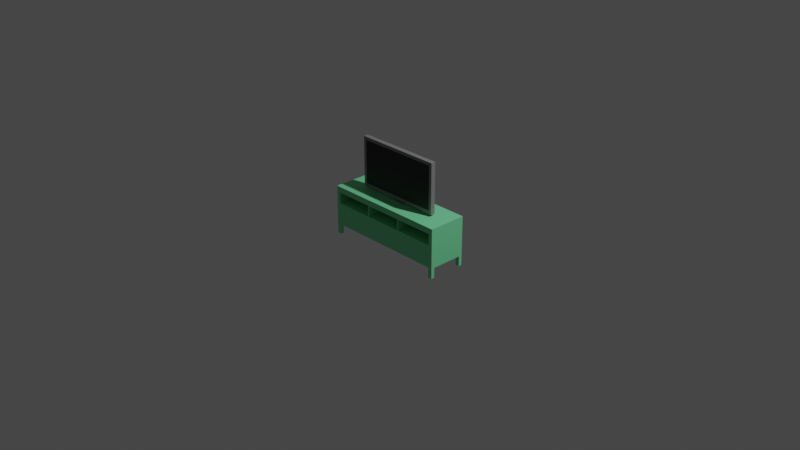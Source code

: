 # Source: TVStand.blend  (saved by Blender 3.0.42; exported with 4.5.12 LTS)
import bpy
from mathutils import Matrix  # noqa: F401  (used for matrix-valued properties, if any)

bpy.ops.wm.read_factory_settings(use_empty=True)
scene = bpy.context.scene
scene.name = 'Scene'

# ---- collections
col_collection = bpy.data.collections.new('Collection'); scene.collection.children.link(col_collection)

# ---- materials (node trees are filled in below, after node groups)
mat_woodbody = bpy.data.materials.new('WoodBody')
mat_woodbody.use_transparent_shadow = False
mat_tvbody = bpy.data.materials.new('TVBody')
mat_tvbody.use_transparent_shadow = False
mat_tvscreen = bpy.data.materials.new('TVScreen')
mat_tvscreen.use_transparent_shadow = False

# ---- material node trees
mat_woodbody.use_nodes = True; mat_woodbody.node_tree.nodes.clear()
_N = mat_woodbody.node_tree.nodes; _L = mat_woodbody.node_tree.links
n0 = _N.new('ShaderNodeBsdfPrincipled'); n0.name = 'Principled BSDF'; n0.location = (10, 300)
n0.distribution = 'GGX'
n0.subsurface_method = 'RANDOM_WALK_SKIN'
n0.inputs[0].default_value = (0.199, 0.8, 0.3754, 1.0)
n0.inputs[3].default_value = 1.45
n0.inputs[27].default_value = (0.0, 0.0, 0.0, 1.0)
n0.inputs[28].default_value = 1.0
n1 = _N.new('ShaderNodeOutputMaterial'); n1.name = 'Material Output'; n1.location = (300, 300)
_L.new(n0.outputs[0], n1.inputs[0])
n1.is_active_output = True
mat_tvbody.use_nodes = True; mat_tvbody.node_tree.nodes.clear()
_N = mat_tvbody.node_tree.nodes; _L = mat_tvbody.node_tree.links
n0 = _N.new('ShaderNodeBsdfPrincipled'); n0.name = 'Principled BSDF'; n0.location = (10, 300)
n0.distribution = 'GGX'
n0.subsurface_method = 'RANDOM_WALK_SKIN'
n0.inputs[0].default_value = (0.2266, 0.2266, 0.2266, 1.0)
n0.inputs[3].default_value = 1.45
n0.inputs[27].default_value = (0.0, 0.0, 0.0, 1.0)
n0.inputs[28].default_value = 1.0
n1 = _N.new('ShaderNodeOutputMaterial'); n1.name = 'Material Output'; n1.location = (300, 300)
_L.new(n0.outputs[0], n1.inputs[0])
n1.is_active_output = True
mat_tvscreen.use_nodes = True; mat_tvscreen.node_tree.nodes.clear()
_N = mat_tvscreen.node_tree.nodes; _L = mat_tvscreen.node_tree.links
n0 = _N.new('ShaderNodeBsdfPrincipled'); n0.name = 'Principled BSDF'; n0.location = (10, 300)
n0.distribution = 'GGX'
n0.subsurface_method = 'RANDOM_WALK_SKIN'
n0.inputs[0].default_value = (0.0, 0.0, 0.0, 1.0)
n0.inputs[3].default_value = 1.45
n0.inputs[27].default_value = (0.0, 0.0, 0.0, 1.0)
n0.inputs[28].default_value = 1.0
n1 = _N.new('ShaderNodeOutputMaterial'); n1.name = 'Material Output'; n1.location = (300, 300)
_L.new(n0.outputs[0], n1.inputs[0])
n1.is_active_output = True

# ---- world
world_world = bpy.data.worlds.new('World'); scene.world = world_world
world_world.use_nodes = True; world_world.node_tree.nodes.clear()
_N = world_world.node_tree.nodes; _L = world_world.node_tree.links
n0 = _N.new('ShaderNodeOutputWorld'); n0.name = 'World Output'; n0.location = (300, 300)
n1 = _N.new('ShaderNodeBackground'); n1.name = 'Background'; n1.location = (10, 300)
n1.inputs[0].default_value = (0.05088, 0.05088, 0.05088, 1.0)
_L.new(n1.outputs[0], n0.inputs[0])
n0.is_active_output = True
world_world.color = (0.05088, 0.05088, 0.05088)
world_world.use_sun_shadow = False
world_world.sun_shadow_jitter_overblur = 0.0

# ---- cameras
cam_camera = bpy.data.cameras.new('Camera')
cam_camera.clip_end = 100.0
cam_camera.ortho_scale = 7.314

# ---- lights
light_light = bpy.data.lights.new('Light', 'POINT')
light_light.transmission_factor = 0.0
light_light.energy = 1000.0
light_light.shadow_soft_size = 0.1
light_light.shadow_maximum_resolution = 0.006
light_light.use_absolute_resolution = True

# ---- meshes
me_cube_001 = bpy.data.meshes.new('Cube.001')
me_cube_001.from_pydata([(0.6888, -0.735, 0.735), (0.6888, 0.735, -0.735), (0.6888, -0.735, -0.735), (0.6888, 0.735, 0.735), (0.735, -0.735, -0.735), (0.735, -0.735, 0.735), (0.735, 0.735, -0.735), (0.735, 0.735, 0.735), (0.0, 0.735, -0.735), (0.0, 0.735, 0.735), (0.0, -0.735, -0.735), (0.0, -0.735, 0.735), (0.2327, -0.735, -0.735), (0.2327, 0.735, -0.735), (0.2327, 0.735, 0.735), (0.2327, -0.735, 0.735), (0.6888, 0.735, -0.6045), (0.6888, -0.735, -0.6045), (0.735, 0.735, -0.6045), (0.735, -0.735, -0.6045), (0.0, -0.735, -0.6045), (0.0, 0.735, -0.6045), (0.2327, -0.735, -0.6045), (0.2327, 0.735, -0.6045), (0.6888, 0.735, 0.5132), (0.6888, -0.735, 0.5132), (0.735, 0.735, 0.5132), (0.735, -0.735, 0.5132), (0.0, -0.735, 0.5132), (0.0, 0.735, 0.5132), (0.2327, -0.735, 0.5132), (0.2327, 0.735, 0.5132), (0.6888, 0.735, 0.09405), (0.6888, -0.735, 0.09405), (0.735, 0.735, 0.09405), (0.735, -0.735, 0.09405), (0.0, -0.735, 0.09405), (0.0, 0.735, 0.09405), (0.2327, -0.735, 0.09405), (0.2327, 0.735, 0.09405), (0.6888, -0.6039, -0.735), (0.735, -0.6039, -0.735), (0.735, -0.6039, 0.735), (0.6888, -0.6039, 0.735), (0.0, -0.6039, 0.735), (0.0, -0.6039, -0.735), (0.2327, -0.6039, 0.735), (0.2327, -0.6039, -0.735), (0.735, -0.6039, -0.6045), (0.735, -0.6039, 0.5132), (0.735, -0.6039, 0.09405), (0.735, 0.6042, -0.735), (0.6888, 0.6042, -0.735), (0.735, 0.6042, 0.735), (0.6888, 0.6042, 0.735), (0.0, 0.6042, 0.735), (0.0, 0.6042, -0.735), (0.2327, 0.6042, 0.735), (0.2327, 0.6042, -0.735), (0.735, 0.6042, -0.6045), (0.735, 0.6042, 0.5132), (0.735, 0.6042, 0.09405), (0.6888, -0.6039, -1.113), (0.6888, -0.735, -1.113), (0.735, 0.735, -1.113), (0.6888, 0.735, -1.113), (0.735, 0.6042, -1.113), (0.735, -0.735, -1.113), (0.735, -0.6039, -1.113), (0.6888, 0.6042, -1.113), (0.2216, 0.735, -0.735), (0.2216, -0.735, 0.735), (0.2216, -0.735, -0.735), (0.2216, 0.735, 0.735), (0.2216, 0.735, -0.6045), (0.2216, -0.735, -0.6045), (0.2216, 0.735, 0.5132), (0.2216, -0.735, 0.5132), (0.2216, -0.735, 0.09405), (0.2216, 0.735, 0.09405), (0.2216, -0.6039, -0.735), (0.2216, -0.6039, 0.735), (0.2216, 0.6042, 0.735), (0.2216, 0.6042, -0.735), (0.2216, 0.6045, 0.5132), (0.0, 0.6045, 0.5132), (0.6888, 0.6045, 0.5132), (0.2327, 0.6045, 0.5132), (0.6888, 0.6045, 0.09405), (0.0, 0.6045, 0.09405), (0.2327, 0.6045, 0.09405), (0.2216, 0.6045, 0.09405), (-0.6888, -0.735, 0.735), (-0.6888, 0.735, -0.735), (-0.6888, -0.735, -0.735), (-0.6888, 0.735, 0.735), (-0.735, -0.735, -0.735), (-0.735, -0.735, 0.735), (-0.735, 0.735, -0.735), (-0.735, 0.735, 0.735), (-0.2327, -0.735, -0.735), (-0.2327, 0.735, -0.735), (-0.2327, 0.735, 0.735), (-0.2327, -0.735, 0.735), (-0.6888, 0.735, -0.6045), (-0.6888, -0.735, -0.6045), (-0.735, 0.735, -0.6045), (-0.735, -0.735, -0.6045), (-0.2327, -0.735, -0.6045), (-0.2327, 0.735, -0.6045), (-0.6888, 0.735, 0.5132), (-0.6888, -0.735, 0.5132), (-0.735, 0.735, 0.5132), (-0.735, -0.735, 0.5132), (-0.2327, -0.735, 0.5132), (-0.2327, 0.735, 0.5132), (-0.6888, 0.735, 0.09405), (-0.6888, -0.735, 0.09405), (-0.735, 0.735, 0.09405), (-0.735, -0.735, 0.09405), (-0.2327, -0.735, 0.09405), (-0.2327, 0.735, 0.09405), (-0.6888, -0.6039, -0.735), (-0.735, -0.6039, -0.735), (-0.735, -0.6039, 0.735), (-0.6888, -0.6039, 0.735), (-0.2327, -0.6039, 0.735), (-0.2327, -0.6039, -0.735), (-0.735, -0.6039, -0.6045), (-0.735, -0.6039, 0.5132), (-0.735, -0.6039, 0.09405), (-0.735, 0.6042, -0.735), (-0.6888, 0.6042, -0.735), (-0.735, 0.6042, 0.735), (-0.6888, 0.6042, 0.735), (-0.2327, 0.6042, 0.735), (-0.2327, 0.6042, -0.735), (-0.735, 0.6042, -0.6045), (-0.735, 0.6042, 0.5132), (-0.735, 0.6042, 0.09405), (-0.6888, -0.6039, -1.113), (-0.6888, -0.735, -1.113), (-0.735, 0.735, -1.113), (-0.6888, 0.735, -1.113), (-0.735, 0.6042, -1.113), (-0.735, -0.735, -1.113), (-0.735, -0.6039, -1.113), (-0.6888, 0.6042, -1.113), (-0.2216, 0.735, -0.735), (-0.2216, -0.735, 0.735), (-0.2216, -0.735, -0.735), (-0.2216, 0.735, 0.735), (-0.2216, 0.735, -0.6045), (-0.2216, -0.735, -0.6045), (-0.2216, 0.735, 0.5132), (-0.2216, -0.735, 0.5132), (-0.2216, -0.735, 0.09405), (-0.2216, 0.735, 0.09405), (-0.2216, -0.6039, -0.735), (-0.2216, -0.6039, 0.735), (-0.2216, 0.6042, 0.735), (-0.2216, 0.6042, -0.735), (-0.2216, 0.6045, 0.5132), (-0.6888, 0.6045, 0.5132), (-0.2327, 0.6045, 0.5132), (-0.6888, 0.6045, 0.09405), (-0.2327, 0.6045, 0.09405), (-0.2216, 0.6045, 0.09405)], [], [(31, 14, 3, 24), (24, 3, 7, 26), (49, 42, 5, 27), (47, 40, 2, 12), (1, 6, 64, 65), (42, 43, 0, 5), (81, 44, 11, 71), (25, 0, 15, 30), (77, 71, 11, 28), (27, 5, 0, 25), (43, 46, 15, 0), (80, 47, 12, 72), (76, 73, 14, 31), (70, 74, 23, 13), (4, 19, 17, 2), (72, 75, 20, 10), (2, 17, 22, 12), (41, 48, 19, 4), (1, 16, 18, 6), (13, 23, 16, 1), (79, 76, 31, 39), (35, 27, 25, 33), (38, 33, 88, 90), (50, 49, 27, 35), (32, 24, 26, 34), (39, 31, 24, 32), (23, 39, 32, 16), (16, 32, 34, 18), (48, 50, 35, 19), (17, 33, 38, 22), (75, 78, 36, 20), (19, 35, 33, 17), (74, 79, 39, 23), (59, 61, 50, 48), (61, 60, 49, 50), (51, 59, 48, 41), (83, 58, 47, 80), (54, 57, 46, 43), (82, 55, 44, 81), (53, 54, 43, 42), (52, 51, 41, 40), (58, 52, 40, 47), (60, 53, 42, 49), (26, 7, 53, 60), (13, 1, 52, 58), (40, 41, 68, 62), (7, 3, 54, 53), (73, 9, 55, 82), (3, 14, 57, 54), (70, 13, 58, 83), (6, 18, 59, 51), (34, 26, 60, 61), (18, 34, 61, 59), (62, 68, 67, 63), (65, 64, 66, 69), (2, 40, 62, 63), (4, 2, 63, 67), (51, 52, 69, 66), (41, 4, 67, 68), (52, 1, 65, 69), (6, 51, 66, 64), (8, 70, 83, 56), (14, 73, 82, 57), (57, 82, 81, 46), (56, 83, 80, 45), (21, 37, 79, 74), (22, 38, 78, 75), (38, 30, 77, 78), (37, 29, 76, 79), (12, 22, 75, 72), (8, 21, 74, 70), (29, 9, 73, 76), (45, 80, 72, 10), (30, 15, 71, 77), (46, 81, 71, 15), (91, 84, 85, 89), (88, 86, 87, 90), (25, 30, 87, 86), (78, 77, 84, 91), (36, 78, 91, 89), (33, 25, 86, 88), (30, 38, 90, 87), (77, 28, 85, 84), (115, 110, 95, 102), (110, 112, 99, 95), (129, 113, 97, 124), (127, 100, 94, 122), (93, 143, 142, 98), (124, 97, 92, 125), (159, 149, 11, 44), (111, 114, 103, 92), (155, 28, 11, 149), (113, 111, 92, 97), (125, 92, 103, 126), (158, 150, 100, 127), (154, 115, 102, 151), (148, 101, 109, 152), (96, 94, 105, 107), (150, 10, 20, 153), (94, 100, 108, 105), (123, 96, 107, 128), (93, 98, 106, 104), (101, 93, 104, 109), (157, 121, 115, 154), (119, 117, 111, 113), (120, 166, 165, 117), (130, 119, 113, 129), (116, 118, 112, 110), (121, 116, 110, 115), (109, 104, 116, 121), (104, 106, 118, 116), (128, 107, 119, 130), (105, 108, 120, 117), (153, 20, 36, 156), (107, 105, 117, 119), (152, 109, 121, 157), (137, 128, 130, 139), (139, 130, 129, 138), (131, 123, 128, 137), (161, 158, 127, 136), (134, 125, 126, 135), (160, 159, 44, 55), (133, 124, 125, 134), (132, 122, 123, 131), (136, 127, 122, 132), (138, 129, 124, 133), (112, 138, 133, 99), (101, 136, 132, 93), (122, 140, 146, 123), (99, 133, 134, 95), (151, 160, 55, 9), (95, 134, 135, 102), (148, 161, 136, 101), (98, 131, 137, 106), (118, 139, 138, 112), (106, 137, 139, 118), (140, 141, 145, 146), (143, 147, 144, 142), (94, 141, 140, 122), (96, 145, 141, 94), (131, 144, 147, 132), (123, 146, 145, 96), (132, 147, 143, 93), (98, 142, 144, 131), (8, 56, 161, 148), (102, 135, 160, 151), (135, 126, 159, 160), (56, 45, 158, 161), (21, 152, 157, 37), (108, 153, 156, 120), (120, 156, 155, 114), (37, 157, 154, 29), (100, 150, 153, 108), (8, 148, 152, 21), (29, 154, 151, 9), (45, 10, 150, 158), (114, 155, 149, 103), (126, 103, 149, 159), (167, 89, 85, 162), (165, 166, 164, 163), (111, 163, 164, 114), (156, 167, 162, 155), (36, 89, 167, 156), (117, 165, 163, 111), (114, 164, 166, 120), (155, 162, 85, 28)])
_uv = me_cube_001.uv_layers.new(name='UVMap')
_uv.uv.foreach_set('vector', [0.5873, 0.4146, 0.625, 0.4146, 0.625, 0.4921, 0.5873, 0.4921, 0.5873, 0.4921, 0.625, 0.4921, 0.625, 0.5, 0.5873, 0.5, 0.5873, 0.7277, 0.625, 0.7277, 0.625, 0.75, 0.5873, 0.75, 0.2896, 0.7277, 0.3671, 0.7277, 0.3671, 0.75, 0.2896, 0.75, 0.375, 0.4921, 0.375, 0.5, 0.375, 0.5, 0.375, 0.4921, 0.625, 0.7277, 0.6329, 0.7277, 0.6329, 0.75, 0.625, 0.75, 0.7123, 0.7277, 0.75, 0.7277, 0.75, 0.75, 0.7123, 0.75, 0.5873, 0.7579, 0.625, 0.7579, 0.625, 0.8354, 0.5873, 0.8354, 0.5873, 0.8373, 0.625, 0.8373, 0.625, 0.875, 0.5873, 0.875, 0.5873, 0.75, 0.625, 0.75, 0.625, 0.7579, 0.5873, 0.7579, 0.6329, 0.7277, 0.7104, 0.7277, 0.7104, 0.75, 0.6329, 0.75, 0.2877, 0.7277, 0.2896, 0.7277, 0.2896, 0.75, 0.2877, 0.75, 0.5873, 0.4127, 0.625, 0.4127, 0.625, 0.4146, 0.5873, 0.4146, 0.375, 0.4127, 0.3972, 0.4127, 0.3972, 0.4146, 0.375, 0.4146, 0.375, 0.75, 0.3972, 0.75, 0.3972, 0.7579, 0.375, 0.7579, 0.375, 0.8373, 0.3972, 0.8373, 0.3972, 0.875, 0.375, 0.875, 0.375, 0.7579, 0.3972, 0.7579, 0.3972, 0.8354, 0.375, 0.8354, 0.375, 0.7277, 0.3972, 0.7277, 0.3972, 0.75, 0.375, 0.75, 0.375, 0.4921, 0.3972, 0.4921, 0.3972, 0.5, 0.375, 0.5, 0.375, 0.4146, 0.3972, 0.4146, 0.3972, 0.4921, 0.375, 0.4921, 0.516, 0.4127, 0.5873, 0.4127, 0.5873, 0.4146, 0.516, 0.4146, 0.516, 0.75, 0.5873, 0.75, 0.5873, 0.7579, 0.516, 0.7579, 0.516, 0.8354, 0.516, 0.7579, 0.516, 0.7579, 0.516, 0.8354, 0.516, 0.7277, 0.5873, 0.7277, 0.5873, 0.75, 0.516, 0.75, 0.516, 0.4921, 0.5873, 0.4921, 0.5873, 0.5, 0.516, 0.5, 0.516, 0.4146, 0.5873, 0.4146, 0.5873, 0.4921, 0.516, 0.4921, 0.3972, 0.4146, 0.516, 0.4146, 0.516, 0.4921, 0.3972, 0.4921, 0.3972, 0.4921, 0.516, 0.4921, 0.516, 0.5, 0.3972, 0.5, 0.3972, 0.7277, 0.516, 0.7277, 0.516, 0.75, 0.3972, 0.75, 0.3972, 0.7579, 0.516, 0.7579, 0.516, 0.8354, 0.3972, 0.8354, 0.3972, 0.8373, 0.516, 0.8373, 0.516, 0.875, 0.3972, 0.875, 0.3972, 0.75, 0.516, 0.75, 0.516, 0.7579, 0.3972, 0.7579, 0.3972, 0.4127, 0.516, 0.4127, 0.516, 0.4146, 0.3972, 0.4146, 0.3972, 0.5222, 0.516, 0.5222, 0.516, 0.7277, 0.3972, 0.7277, 0.516, 0.5222, 0.5873, 0.5222, 0.5873, 0.7277, 0.516, 0.7277, 0.375, 0.5222, 0.3972, 0.5222, 0.3972, 0.7277, 0.375, 0.7277, 0.2877, 0.5222, 0.2896, 0.5222, 0.2896, 0.7277, 0.2877, 0.7277, 0.6329, 0.5222, 0.7104, 0.5222, 0.7104, 0.7277, 0.6329, 0.7277, 0.7123, 0.5222, 0.75, 0.5222, 0.75, 0.7277, 0.7123, 0.7277, 0.625, 0.5222, 0.6329, 0.5222, 0.6329, 0.7277, 0.625, 0.7277, 0.3671, 0.5222, 0.375, 0.5222, 0.375, 0.7277, 0.3671, 0.7277, 0.2896, 0.5222, 0.3671, 0.5222, 0.3671, 0.7277, 0.2896, 0.7277, 0.5873, 0.5222, 0.625, 0.5222, 0.625, 0.7277, 0.5873, 0.7277, 0.5873, 0.5, 0.625, 0.5, 0.625, 0.5222, 0.5873, 0.5222, 0.2896, 0.5, 0.3671, 0.5, 0.3671, 0.5222, 0.2896, 0.5222, 0.3671, 0.7277, 0.375, 0.7277, 0.375, 0.7277, 0.3671, 0.7277, 0.625, 0.5, 0.6329, 0.5, 0.6329, 0.5222, 0.625, 0.5222, 0.7123, 0.5, 0.75, 0.5, 0.75, 0.5222, 0.7123, 0.5222, 0.6329, 0.5, 0.7104, 0.5, 0.7104, 0.5222, 0.6329, 0.5222, 0.2877, 0.5, 0.2896, 0.5, 0.2896, 0.5222, 0.2877, 0.5222, 0.375, 0.5, 0.3972, 0.5, 0.3972, 0.5222, 0.375, 0.5222, 0.516, 0.5, 0.5873, 0.5, 0.5873, 0.5222, 0.516, 0.5222, 0.3972, 0.5, 0.516, 0.5, 0.516, 0.5222, 0.3972, 0.5222, 0.3671, 0.7277, 0.375, 0.7277, 0.375, 0.75, 0.3671, 0.75, 0.3671, 0.5, 0.375, 0.5, 0.375, 0.5222, 0.3671, 0.5222, 0.3671, 0.75, 0.3671, 0.7277, 0.3671, 0.7277, 0.3671, 0.75, 0.375, 0.75, 0.375, 0.7579, 0.375, 0.7579, 0.375, 0.75, 0.375, 0.5222, 0.3671, 0.5222, 0.3671, 0.5222, 0.375, 0.5222, 0.375, 0.7277, 0.375, 0.75, 0.375, 0.75, 0.375, 0.7277, 0.3671, 0.5222, 0.3671, 0.5, 0.3671, 0.5, 0.3671, 0.5222, 0.375, 0.5, 0.375, 0.5222, 0.375, 0.5222, 0.375, 0.5, 0.25, 0.5, 0.2877, 0.5, 0.2877, 0.5222, 0.25, 0.5222, 0.7104, 0.5, 0.7123, 0.5, 0.7123, 0.5222, 0.7104, 0.5222, 0.7104, 0.5222, 0.7123, 0.5222, 0.7123, 0.7277, 0.7104, 0.7277, 0.25, 0.5222, 0.2877, 0.5222, 0.2877, 0.7277, 0.25, 0.7277, 0.3972, 0.375, 0.516, 0.375, 0.516, 0.4127, 0.3972, 0.4127, 0.3972, 0.8354, 0.516, 0.8354, 0.516, 0.8373, 0.3972, 0.8373, 0.516, 0.8354, 0.5873, 0.8354, 0.5873, 0.8373, 0.516, 0.8373, 0.516, 0.375, 0.5873, 0.375, 0.5873, 0.4127, 0.516, 0.4127, 0.375, 0.8354, 0.3972, 0.8354, 0.3972, 0.8373, 0.375, 0.8373, 0.375, 0.375, 0.3972, 0.375, 0.3972, 0.4127, 0.375, 0.4127, 0.5873, 0.375, 0.625, 0.375, 0.625, 0.4127, 0.5873, 0.4127, 0.25, 0.7277, 0.2877, 0.7277, 0.2877, 0.75, 0.25, 0.75, 0.5873, 0.8354, 0.625, 0.8354, 0.625, 0.8373, 0.5873, 0.8373, 0.7104, 0.7277, 0.7123, 0.7277, 0.7123, 0.75, 0.7104, 0.75, 0.516, 0.8373, 0.5873, 0.8373, 0.5873, 0.875, 0.516, 0.875, 0.516, 0.7579, 0.5873, 0.7579, 0.5873, 0.8354, 0.516, 0.8354, 0.5873, 0.7579, 0.5873, 0.8354, 0.5873, 0.8354, 0.5873, 0.7579, 0.516, 0.8373, 0.5873, 0.8373, 0.5873, 0.8373, 0.516, 0.8373, 0.516, 0.875, 0.516, 0.8373, 0.516, 0.8373, 0.516, 0.875, 0.516, 0.7579, 0.5873, 0.7579, 0.5873, 0.7579, 0.516, 0.7579, 0.5873, 0.8354, 0.516, 0.8354, 0.516, 0.8354, 0.5873, 0.8354, 0.5873, 0.8373, 0.5873, 0.875, 0.5873, 0.875, 0.5873, 0.8373, 0.5873, 0.4146, 0.5873, 0.4921, 0.625, 0.4921, 0.625, 0.4146, 0.5873, 0.4921, 0.5873, 0.5, 0.625, 0.5, 0.625, 0.4921, 0.5873, 0.7277, 0.5873, 0.75, 0.625, 0.75, 0.625, 0.7277, 0.2896, 0.7277, 0.2896, 0.75, 0.3671, 0.75, 0.3671, 0.7277, 0.375, 0.4921, 0.375, 0.4921, 0.375, 0.5, 0.375, 0.5, 0.625, 0.7277, 0.625, 0.75, 0.6329, 0.75, 0.6329, 0.7277, 0.7123, 0.7277, 0.7123, 0.75, 0.75, 0.75, 0.75, 0.7277, 0.5873, 0.7579, 0.5873, 0.8354, 0.625, 0.8354, 0.625, 0.7579, 0.5873, 0.8373, 0.5873, 0.875, 0.625, 0.875, 0.625, 0.8373, 0.5873, 0.75, 0.5873, 0.7579, 0.625, 0.7579, 0.625, 0.75, 0.6329, 0.7277, 0.6329, 0.75, 0.7104, 0.75, 0.7104, 0.7277, 0.2877, 0.7277, 0.2877, 0.75, 0.2896, 0.75, 0.2896, 0.7277, 0.5873, 0.4127, 0.5873, 0.4146, 0.625, 0.4146, 0.625, 0.4127, 0.375, 0.4127, 0.375, 0.4146, 0.3972, 0.4146, 0.3972, 0.4127, 0.375, 0.75, 0.375, 0.7579, 0.3972, 0.7579, 0.3972, 0.75, 0.375, 0.8373, 0.375, 0.875, 0.3972, 0.875, 0.3972, 0.8373, 0.375, 0.7579, 0.375, 0.8354, 0.3972, 0.8354, 0.3972, 0.7579, 0.375, 0.7277, 0.375, 0.75, 0.3972, 0.75, 0.3972, 0.7277, 0.375, 0.4921, 0.375, 0.5, 0.3972, 0.5, 0.3972, 0.4921, 0.375, 0.4146, 0.375, 0.4921, 0.3972, 0.4921, 0.3972, 0.4146, 0.516, 0.4127, 0.516, 0.4146, 0.5873, 0.4146, 0.5873, 0.4127, 0.516, 0.75, 0.516, 0.7579, 0.5873, 0.7579, 0.5873, 0.75, 0.516, 0.8354, 0.516, 0.8354, 0.516, 0.7579, 0.516, 0.7579, 0.516, 0.7277, 0.516, 0.75, 0.5873, 0.75, 0.5873, 0.7277, 0.516, 0.4921, 0.516, 0.5, 0.5873, 0.5, 0.5873, 0.4921, 0.516, 0.4146, 0.516, 0.4921, 0.5873, 0.4921, 0.5873, 0.4146, 0.3972, 0.4146, 0.3972, 0.4921, 0.516, 0.4921, 0.516, 0.4146, 0.3972, 0.4921, 0.3972, 0.5, 0.516, 0.5, 0.516, 0.4921, 0.3972, 0.7277, 0.3972, 0.75, 0.516, 0.75, 0.516, 0.7277, 0.3972, 0.7579, 0.3972, 0.8354, 0.516, 0.8354, 0.516, 0.7579, 0.3972, 0.8373, 0.3972, 0.875, 0.516, 0.875, 0.516, 0.8373, 0.3972, 0.75, 0.3972, 0.7579, 0.516, 0.7579, 0.516, 0.75, 0.3972, 0.4127, 0.3972, 0.4146, 0.516, 0.4146, 0.516, 0.4127, 0.3972, 0.5222, 0.3972, 0.7277, 0.516, 0.7277, 0.516, 0.5222, 0.516, 0.5222, 0.516, 0.7277, 0.5873, 0.7277, 0.5873, 0.5222, 0.375, 0.5222, 0.375, 0.7277, 0.3972, 0.7277, 0.3972, 0.5222, 0.2877, 0.5222, 0.2877, 0.7277, 0.2896, 0.7277, 0.2896, 0.5222, 0.6329, 0.5222, 0.6329, 0.7277, 0.7104, 0.7277, 0.7104, 0.5222, 0.7123, 0.5222, 0.7123, 0.7277, 0.75, 0.7277, 0.75, 0.5222, 0.625, 0.5222, 0.625, 0.7277, 0.6329, 0.7277, 0.6329, 0.5222, 0.3671, 0.5222, 0.3671, 0.7277, 0.375, 0.7277, 0.375, 0.5222, 0.2896, 0.5222, 0.2896, 0.7277, 0.3671, 0.7277, 0.3671, 0.5222, 0.5873, 0.5222, 0.5873, 0.7277, 0.625, 0.7277, 0.625, 0.5222, 0.5873, 0.5, 0.5873, 0.5222, 0.625, 0.5222, 0.625, 0.5, 0.2896, 0.5, 0.2896, 0.5222, 0.3671, 0.5222, 0.3671, 0.5, 0.3671, 0.7277, 0.3671, 0.7277, 0.375, 0.7277, 0.375, 0.7277, 0.625, 0.5, 0.625, 0.5222, 0.6329, 0.5222, 0.6329, 0.5, 0.7123, 0.5, 0.7123, 0.5222, 0.75, 0.5222, 0.75, 0.5, 0.6329, 0.5, 0.6329, 0.5222, 0.7104, 0.5222, 0.7104, 0.5, 0.2877, 0.5, 0.2877, 0.5222, 0.2896, 0.5222, 0.2896, 0.5, 0.375, 0.5, 0.375, 0.5222, 0.3972, 0.5222, 0.3972, 0.5, 0.516, 0.5, 0.516, 0.5222, 0.5873, 0.5222, 0.5873, 0.5, 0.3972, 0.5, 0.3972, 0.5222, 0.516, 0.5222, 0.516, 0.5, 0.3671, 0.7277, 0.3671, 0.75, 0.375, 0.75, 0.375, 0.7277, 0.3671, 0.5, 0.3671, 0.5222, 0.375, 0.5222, 0.375, 0.5, 0.3671, 0.75, 0.3671, 0.75, 0.3671, 0.7277, 0.3671, 0.7277, 0.375, 0.75, 0.375, 0.75, 0.375, 0.7579, 0.375, 0.7579, 0.375, 0.5222, 0.375, 0.5222, 0.3671, 0.5222, 0.3671, 0.5222, 0.375, 0.7277, 0.375, 0.7277, 0.375, 0.75, 0.375, 0.75, 0.3671, 0.5222, 0.3671, 0.5222, 0.3671, 0.5, 0.3671, 0.5, 0.375, 0.5, 0.375, 0.5, 0.375, 0.5222, 0.375, 0.5222, 0.25, 0.5, 0.25, 0.5222, 0.2877, 0.5222, 0.2877, 0.5, 0.7104, 0.5, 0.7104, 0.5222, 0.7123, 0.5222, 0.7123, 0.5, 0.7104, 0.5222, 0.7104, 0.7277, 0.7123, 0.7277, 0.7123, 0.5222, 0.25, 0.5222, 0.25, 0.7277, 0.2877, 0.7277, 0.2877, 0.5222, 0.3972, 0.375, 0.3972, 0.4127, 0.516, 0.4127, 0.516, 0.375, 0.3972, 0.8354, 0.3972, 0.8373, 0.516, 0.8373, 0.516, 0.8354, 0.516, 0.8354, 0.516, 0.8373, 0.5873, 0.8373, 0.5873, 0.8354, 0.516, 0.375, 0.516, 0.4127, 0.5873, 0.4127, 0.5873, 0.375, 0.375, 0.8354, 0.375, 0.8373, 0.3972, 0.8373, 0.3972, 0.8354, 0.375, 0.375, 0.375, 0.4127, 0.3972, 0.4127, 0.3972, 0.375, 0.5873, 0.375, 0.5873, 0.4127, 0.625, 0.4127, 0.625, 0.375, 0.25, 0.7277, 0.25, 0.75, 0.2877, 0.75, 0.2877, 0.7277, 0.5873, 0.8354, 0.5873, 0.8373, 0.625, 0.8373, 0.625, 0.8354, 0.7104, 0.7277, 0.7104, 0.75, 0.7123, 0.75, 0.7123, 0.7277, 0.516, 0.8373, 0.516, 0.875, 0.5873, 0.875, 0.5873, 0.8373, 0.516, 0.7579, 0.516, 0.8354, 0.5873, 0.8354, 0.5873, 0.7579, 0.5873, 0.7579, 0.5873, 0.7579, 0.5873, 0.8354, 0.5873, 0.8354, 0.516, 0.8373, 0.516, 0.8373, 0.5873, 0.8373, 0.5873, 0.8373, 0.516, 0.875, 0.516, 0.875, 0.516, 0.8373, 0.516, 0.8373, 0.516, 0.7579, 0.516, 0.7579, 0.5873, 0.7579, 0.5873, 0.7579, 0.5873, 0.8354, 0.5873, 0.8354, 0.516, 0.8354, 0.516, 0.8354, 0.5873, 0.8373, 0.5873, 0.8373, 0.5873, 0.875, 0.5873, 0.875])
me_cube_001.materials.append(mat_woodbody)
me_cube_001.use_remesh_fix_poles = True
me_cube_001.use_remesh_preserve_attributes = False
me_cube_001.update()
me_cube_002 = bpy.data.meshes.new('Cube.002')
me_cube_002.from_pydata([(0.0, 2.173, -0.5457), (0.0, 0.5457, -0.735), (0.735, -0.735, -0.735), (0.735, -0.735, 0.735), (0.0, -0.735, 0.735), (0.0, -0.735, -0.735), (0.5457, 2.173, -0.5457), (0.735, 0.5457, -0.735), (0.735, 0.5457, 0.735), (0.5457, 2.173, 0.5457), (0.0, 0.5457, 0.735), (0.0, 2.173, 0.5457), (0.735, -0.735, -0.6327), (0.735, 0.5457, -0.6327), (0.5457, 2.173, -0.4698), (0.0, -0.735, -0.6327), (0.0, 2.173, -0.4698), (0.5457, 2.173, 0.4769), (0.735, -0.735, 0.6423), (0.735, 0.5457, 0.6423), (0.0, -0.735, 0.6423), (0.0, 2.173, 0.4769), (0.5088, 2.173, 0.5457), (0.6852, 0.5457, -0.735), (0.6852, -0.735, 0.735), (0.6852, -0.735, -0.735), (0.5088, 2.173, -0.5457), (0.6852, 0.5457, 0.735), (0.6852, -0.735, -0.6327), (0.5088, 2.173, -0.4698), (0.6852, -0.735, 0.6423), (0.5088, 2.173, 0.4769), (0.06319, 2.173, 0.5457), (0.0851, 0.5457, -0.735), (0.0851, -0.735, 0.735), (0.0851, -0.735, -0.6327), (0.0851, -0.735, 0.6423), (0.0851, -0.735, -0.735), (0.06319, 2.173, -0.5457), (0.0851, 0.5457, 0.735), (0.06319, 2.173, -0.4698), (0.06319, 2.173, 0.4769), (0.0851, 0.5501, -0.7792), (0.0, 0.5501, -0.7792), (0.0, 2.963, -0.7786), (0.06319, 2.963, -0.7786), (0.0851, 0.5504, -0.7943), (0.0, 0.5504, -0.7943), (0.0, 2.963, -0.7937), (0.06319, 2.963, -0.7937), (0.0851, 0.5501, -0.7792), (0.06319, 2.963, -0.7786), (0.0851, 0.5504, -0.7943), (0.06319, 2.963, -0.7937), (0.2327, 0.9193, -0.7791), (0.2108, 3.332, -0.7785), (0.2327, 0.9196, -0.7942), (0.2108, 3.332, -0.7936)], [], [(31, 22, 9, 17), (19, 8, 3, 18), (27, 8, 9, 22), (13, 7, 6, 14), (23, 7, 2, 25), (33, 1, 43, 42), (36, 34, 4, 20), (39, 10, 4, 34), (37, 35, 15, 5), (19, 13, 14, 17), (7, 13, 12, 2), (26, 29, 14, 6), (8, 19, 17, 9), (35, 36, 20, 15), (13, 19, 18, 12), (29, 31, 17, 14), (40, 41, 31, 29), (12, 18, 30, 28), (38, 40, 29, 26), (2, 12, 28, 25), (8, 27, 24, 3), (18, 3, 24, 30), (7, 23, 26, 6), (33, 23, 25, 37), (39, 27, 22, 32), (41, 32, 22, 31), (21, 11, 32, 41), (10, 39, 32, 11), (1, 33, 37, 5), (0, 16, 40, 38), (16, 21, 41, 40), (28, 30, 36, 35), (25, 28, 35, 37), (27, 39, 34, 24), (30, 24, 34, 36), (23, 33, 38, 26), (44, 45, 49, 48), (38, 33, 42, 45), (0, 38, 45, 44), (1, 0, 44, 43), (46, 47, 48, 49), (42, 43, 47, 46), (46, 49, 53, 52), (43, 44, 48, 47), (53, 51, 55, 57), (45, 42, 50, 51), (49, 45, 51, 53), (42, 46, 52, 50), (55, 54, 56, 57), (51, 50, 54, 55), (50, 52, 56, 54), (52, 53, 57, 56)])
me_cube_002.polygons.foreach_set('material_index', [0, 0, 0, 0, 0, 0, 0, 0, 0, 0, 0, 0, 0, 1, 0, 0, 0, 0, 0, 0, 0, 0, 0, 0, 0, 0, 0, 0, 0, 0, 0, 1, 0, 0, 0, 0, 0, 0, 0, 0, 0, 0, 0, 0, 0, 0, 0, 0, 0, 0, 0, 0])
_uv = me_cube_002.uv_layers.new(name='UVMap')
_uv.uv.foreach_set('vector', [0.5811, 0.4615, 0.5928, 0.4615, 0.5928, 0.4678, 0.5811, 0.4678, 0.6092, 0.5322, 0.625, 0.5322, 0.625, 0.75, 0.6092, 0.75, 0.625, 0.4915, 0.625, 0.5, 0.5928, 0.4678, 0.5928, 0.4615, 0.3924, 0.5322, 0.375, 0.5322, 0.4072, 0.4678, 0.4201, 0.4678, 0.3665, 0.5322, 0.375, 0.5322, 0.375, 0.75, 0.3665, 0.75, 0.2645, 0.5322, 0.25, 0.5322, 0.25, 0.5322, 0.2645, 0.5322, 0.6092, 0.8605, 0.625, 0.8605, 0.625, 0.875, 0.6092, 0.875, 0.7355, 0.5322, 0.75, 0.5322, 0.75, 0.75, 0.7355, 0.75, 0.375, 0.8605, 0.3924, 0.8605, 0.3924, 0.875, 0.375, 0.875, 0.6092, 0.5322, 0.3924, 0.5322, 0.4201, 0.4678, 0.5811, 0.4678, 0.375, 0.5322, 0.3924, 0.5322, 0.3924, 0.75, 0.375, 0.75, 0.4072, 0.4615, 0.4201, 0.4615, 0.4201, 0.4678, 0.4072, 0.4678, 0.625, 0.5322, 0.6092, 0.5322, 0.5811, 0.4678, 0.5928, 0.4678, 0.3924, 0.8605, 0.6092, 0.8605, 0.6092, 0.875, 0.3924, 0.875, 0.3924, 0.5322, 0.6092, 0.5322, 0.6092, 0.75, 0.3924, 0.75, 0.4201, 0.4615, 0.5811, 0.4615, 0.5811, 0.4678, 0.4201, 0.4678, 0.4201, 0.3857, 0.5811, 0.3857, 0.5811, 0.4615, 0.4201, 0.4615, 0.3924, 0.75, 0.6092, 0.75, 0.6092, 0.7585, 0.3924, 0.7585, 0.4072, 0.3857, 0.4201, 0.3857, 0.4201, 0.4615, 0.4072, 0.4615, 0.375, 0.75, 0.3924, 0.75, 0.3924, 0.7585, 0.375, 0.7585, 0.625, 0.5322, 0.6335, 0.5322, 0.6335, 0.75, 0.625, 0.75, 0.6092, 0.75, 0.625, 0.75, 0.625, 0.7585, 0.6092, 0.7585, 0.375, 0.5, 0.375, 0.4915, 0.4072, 0.4615, 0.4072, 0.4678, 0.2645, 0.5322, 0.3665, 0.5322, 0.3665, 0.75, 0.2645, 0.75, 0.625, 0.3895, 0.625, 0.4915, 0.5928, 0.4615, 0.5928, 0.3857, 0.5811, 0.3857, 0.5928, 0.3857, 0.5928, 0.4615, 0.5811, 0.4615, 0.5811, 0.375, 0.5928, 0.375, 0.5928, 0.3857, 0.5811, 0.3857, 0.625, 0.375, 0.625, 0.3895, 0.5928, 0.3857, 0.5928, 0.375, 0.25, 0.5322, 0.2645, 0.5322, 0.2645, 0.75, 0.25, 0.75, 0.4072, 0.375, 0.4201, 0.375, 0.4201, 0.3857, 0.4072, 0.3857, 0.4201, 0.375, 0.5811, 0.375, 0.5811, 0.3857, 0.4201, 0.3857, 0.3924, 0.7585, 0.6092, 0.7585, 0.6092, 0.8605, 0.3924, 0.8605, 0.375, 0.7585, 0.3924, 0.7585, 0.3924, 0.8605, 0.375, 0.8605, 0.6335, 0.5322, 0.7355, 0.5322, 0.7355, 0.75, 0.6335, 0.75, 0.6092, 0.7585, 0.625, 0.7585, 0.625, 0.8605, 0.6092, 0.8605, 0.375, 0.4915, 0.375, 0.3895, 0.4072, 0.3857, 0.4072, 0.4615, 0.4072, 0.375, 0.4072, 0.3857, 0.4072, 0.3857, 0.4072, 0.375, 0.4072, 0.3857, 0.375, 0.3895, 0.375, 0.3895, 0.4072, 0.3857, 0.4072, 0.375, 0.4072, 0.3857, 0.4072, 0.3857, 0.4072, 0.375, 0.0, 0.0, 0.0, 0.0, 0.0, 0.0, 0.0, 0.0, 0.375, 0.3895, 0.375, 0.375, 0.4072, 0.375, 0.4072, 0.3857, 0.2645, 0.5322, 0.25, 0.5322, 0.25, 0.5322, 0.2645, 0.5322, 0.375, 0.3895, 0.4072, 0.3857, 0.4072, 0.3857, 0.375, 0.3895, 0.0, 0.0, 0.0, 0.0, 0.0, 0.0, 0.0, 0.0, 0.4072, 0.3857, 0.4072, 0.3857, 0.4072, 0.3857, 0.4072, 0.3857, 0.4072, 0.3857, 0.375, 0.3895, 0.375, 0.3895, 0.4072, 0.3857, 0.4072, 0.3857, 0.4072, 0.3857, 0.4072, 0.3857, 0.4072, 0.3857, 0.2645, 0.5322, 0.2645, 0.5322, 0.2645, 0.5322, 0.2645, 0.5322, 0.4072, 0.3857, 0.375, 0.3895, 0.375, 0.3895, 0.4072, 0.3857, 0.4072, 0.3857, 0.375, 0.3895, 0.375, 0.3895, 0.4072, 0.3857, 0.2645, 0.5322, 0.2645, 0.5322, 0.2645, 0.5322, 0.2645, 0.5322, 0.375, 0.3895, 0.4072, 0.3857, 0.4072, 0.3857, 0.375, 0.3895])
me_cube_002.materials.append(mat_tvbody)
me_cube_002.materials.append(mat_tvscreen)
me_cube_002.use_remesh_fix_poles = True
me_cube_002.use_remesh_preserve_attributes = False
me_cube_002.update()

# ---- objects
ob_light = bpy.data.objects.new('Light', light_light)
ob_camera = bpy.data.objects.new('Camera', cam_camera)
ob_empty = bpy.data.objects.new('Empty', None)
ob_cube = bpy.data.objects.new('Cube', me_cube_001)
ob_cube_001 = bpy.data.objects.new('Cube.001', me_cube_002)

# ---- transforms, parenting, visibility, modifiers, constraints
ob_light.location = (4.076, 1.005, 5.904)
ob_light.rotation_euler = (0.6503, 0.05522, 1.866)
ob_light.lock_rotations_4d = False
ob_light.empty_display_type = 'ARROWS'
ob_light.color = (0.0, 0.0, 0.0, 0.0)
ob_light.lineart.crease_threshold = 0.0
ob_camera.location = (7.359, -6.926, 4.958)
ob_camera.rotation_euler = (1.109, 0.0, 0.8149)
ob_camera.lock_rotations_4d = False
ob_camera.empty_display_type = 'ARROWS'
ob_camera.color = (0.0, 0.0, 0.0, 0.0)
ob_camera.display_type = 'WIRE'
ob_camera.lineart.crease_threshold = 0.0
ob_empty.location = (0.4047, -8.818e-09, 0.06563)
ob_empty.rotation_euler = (1.571, -0.0, -0.0)
ob_empty.scale = (0.5445, 0.5445, 0.5445)
ob_empty.empty_display_type = 'IMAGE'
ob_empty.empty_display_size = 5.0
ob_cube.location = (-0.01641, 1.47e-09, -0.01704)
ob_cube.scale = (0.9478, 0.2862, 0.2926)
ob_cube_001.location = (-0.002544, -9.912e-09, 0.4941)
ob_cube_001.scale = (0.6577, 0.03964, 0.373)
_m = ob_cube_001.modifiers.new('Mirror', 'MIRROR')

# ---- collection membership
col_collection.objects.link(ob_light)
col_collection.objects.link(ob_camera)
col_collection.objects.link(ob_empty)
col_collection.objects.link(ob_cube)
col_collection.objects.link(ob_cube_001)

# ---- scene / render settings (as saved in the file)
scene.camera = ob_camera
scene.frame_start = 1; scene.frame_end = 250; scene.frame_set(1)
scene.render.engine = 'BLENDER_EEVEE_NEXT'
scene.cycles.sampling_pattern = 'TABULATED_SOBOL'
scene.cycles.use_light_tree = False
scene.view_settings.view_transform = 'Filmic'
bpy.context.view_layer.update()
